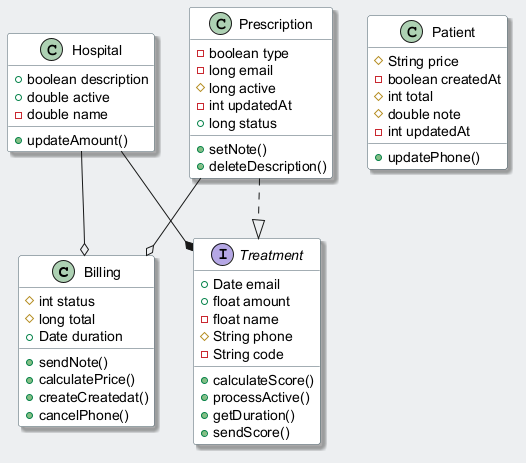

The diagram above was rendered by PlantUML. Its source (embedded in the PNG):
@startuml
skinparam backgroundColor #ECEFF1
skinparam classBackgroundColor #FFFFFF
skinparam classBorderColor #455A64
skinparam shadowing true
class Billing {
  #int status
  #long total
  +Date duration
  +sendNote()
  +calculatePrice()
  +createCreatedat()
  +cancelPhone()
}
interface Treatment {
  +Date email
  +float amount
  -float name
  #String phone
  -String code
  +calculateScore()
  +processActive()
  +getDuration()
  +sendScore()
}
class Patient {
  #String price
  -boolean createdAt
  #int total
  #double note
  -int updatedAt
  +updatePhone()
}
class Hospital {
  +boolean description
  +double active
  -double name
  +updateAmount()
}
class Prescription {
  -boolean type
  -long email
  #long active
  -int updatedAt
  +long status
  +setNote()
  +deleteDescription()
}
Hospital --o Billing
Prescription --o Billing
Hospital --* Treatment
Prescription ..|> Treatment
@enduml